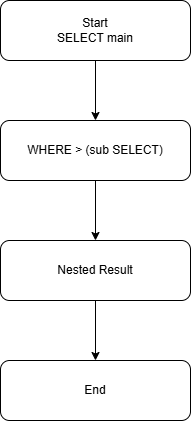

The diagram above was exported from draw.io. Its source (the exported page's mxGraphModel, read from the mxfile embedded in the PNG):
<mxGraphModel dx="1030" dy="596" grid="1" gridSize="10" guides="1" tooltips="1" connect="1" arrows="1" fold="1" page="1" pageScale="1" pageWidth="850" pageHeight="1100" math="0" shadow="0">
  <root>
    <mxCell id="0" />
    <mxCell id="1" parent="0" />
    <mxCell id="Tt9kXb8kTtbxbwzOgmXw-6" edge="1" parent="1" source="Tt9kXb8kTtbxbwzOgmXw-2" style="edgeStyle=orthogonalEdgeStyle;rounded=0;orthogonalLoop=1;jettySize=auto;html=1;" target="Tt9kXb8kTtbxbwzOgmXw-3" value="">
      <mxGeometry relative="1" as="geometry" />
    </mxCell>
    <mxCell id="Tt9kXb8kTtbxbwzOgmXw-2" parent="1" style="rounded=1;whiteSpace=wrap;html=1;" value="Start&lt;br&gt;&lt;div&gt;SELECT main&lt;/div&gt;" vertex="1">
      <mxGeometry height="60" width="190" x="330" y="70" as="geometry" />
    </mxCell>
    <mxCell id="Tt9kXb8kTtbxbwzOgmXw-7" edge="1" parent="1" source="Tt9kXb8kTtbxbwzOgmXw-3" style="edgeStyle=orthogonalEdgeStyle;rounded=0;orthogonalLoop=1;jettySize=auto;html=1;" target="Tt9kXb8kTtbxbwzOgmXw-4" value="">
      <mxGeometry relative="1" as="geometry" />
    </mxCell>
    <mxCell id="Tt9kXb8kTtbxbwzOgmXw-3" parent="1" style="rounded=1;whiteSpace=wrap;html=1;" value="WHERE &amp;gt; (sub SELECT)" vertex="1">
      <mxGeometry height="60" width="190" x="330" y="190" as="geometry" />
    </mxCell>
    <mxCell id="Tt9kXb8kTtbxbwzOgmXw-8" edge="1" parent="1" source="Tt9kXb8kTtbxbwzOgmXw-4" style="edgeStyle=orthogonalEdgeStyle;rounded=0;orthogonalLoop=1;jettySize=auto;html=1;" target="Tt9kXb8kTtbxbwzOgmXw-5" value="">
      <mxGeometry relative="1" as="geometry" />
    </mxCell>
    <mxCell id="Tt9kXb8kTtbxbwzOgmXw-4" parent="1" style="rounded=1;whiteSpace=wrap;html=1;" value="Nested Result" vertex="1">
      <mxGeometry height="60" width="190" x="330" y="310" as="geometry" />
    </mxCell>
    <mxCell id="Tt9kXb8kTtbxbwzOgmXw-5" parent="1" style="rounded=1;whiteSpace=wrap;html=1;" value="End" vertex="1">
      <mxGeometry height="60" width="190" x="330" y="430" as="geometry" />
    </mxCell>
  </root>
</mxGraphModel>